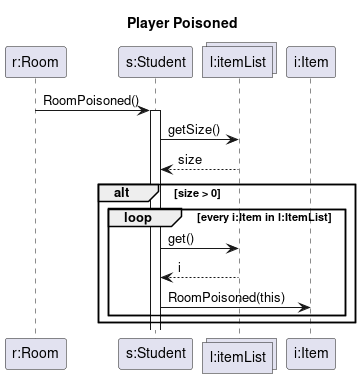

The diagram above was rendered by PlantUML. Its source (embedded in the PNG):
@startuml player_poisoned

title Player Poisoned
participant "r:Room" as r
participant "s:Student" as s
collections "l:itemList" as il
participant "i:Item" as i

r -> s : RoomPoisoned()
activate s
    s -> il : getSize()
    il --> s : size
    alt size > 0
        loop every i:Item in l:ItemList
            s -> il : get()
            il --> s : i
            s -> i : RoomPoisoned(this)
        end
    end

@enduml